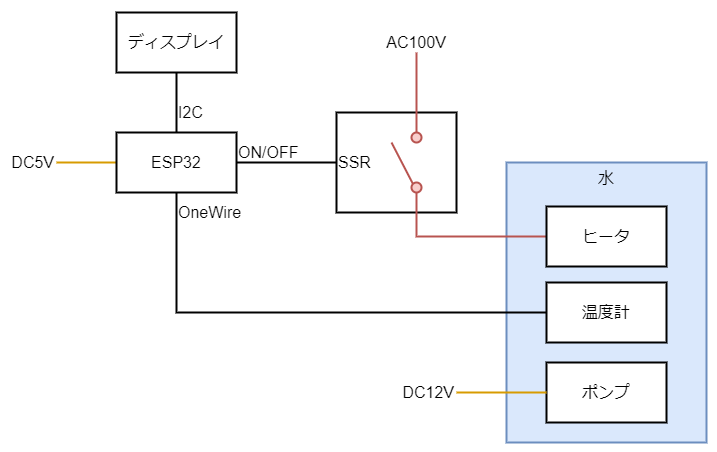

The diagram above was exported from draw.io. Its source (the exported page's mxGraphModel, read from the mxfile embedded in the PNG):
<mxGraphModel dx="1438" dy="755" grid="1" gridSize="10" guides="1" tooltips="1" connect="1" arrows="1" fold="1" page="1" pageScale="1" pageWidth="1169" pageHeight="827" math="0" shadow="0">
  <root>
    <mxCell id="0" />
    <mxCell id="1" parent="0" />
    <mxCell id="2" value="水" style="rounded=0;whiteSpace=wrap;html=1;strokeWidth=2;fontSize=16;align=center;verticalAlign=top;fillColor=#dae8fc;strokeColor=#6c8ebf;" vertex="1" parent="1">
      <mxGeometry x="770" y="280" width="200" height="280" as="geometry" />
    </mxCell>
    <mxCell id="3" value="SSR" style="rounded=0;whiteSpace=wrap;html=1;strokeWidth=2;fontSize=16;align=left;" vertex="1" parent="1">
      <mxGeometry x="600" y="230" width="120" height="100" as="geometry" />
    </mxCell>
    <mxCell id="4" style="edgeStyle=orthogonalEdgeStyle;rounded=0;orthogonalLoop=1;jettySize=auto;html=1;exitX=1;exitY=0.5;exitDx=0;exitDy=0;entryX=0;entryY=0.5;entryDx=0;entryDy=0;strokeWidth=2;fontSize=16;endArrow=none;endFill=0;" edge="1" source="21" target="3" parent="1">
      <mxGeometry relative="1" as="geometry" />
    </mxCell>
    <mxCell id="5" style="edgeStyle=orthogonalEdgeStyle;rounded=0;orthogonalLoop=1;jettySize=auto;html=1;exitX=0;exitY=0.5;exitDx=0;exitDy=0;entryX=0;entryY=0.5;entryDx=0;entryDy=0;endArrow=none;endFill=0;strokeWidth=2;fontSize=16;fillColor=#f8cecc;strokeColor=#b85450;" edge="1" source="14" target="9" parent="1">
      <mxGeometry relative="1" as="geometry">
        <mxPoint x="720" y="383.9999999999999" as="sourcePoint" />
      </mxGeometry>
    </mxCell>
    <mxCell id="6" value="AC100V" style="text;html=1;strokeColor=none;fillColor=none;align=center;verticalAlign=middle;whiteSpace=wrap;rounded=0;fontSize=16;" vertex="1" parent="1">
      <mxGeometry x="660" y="150" width="40" height="20" as="geometry" />
    </mxCell>
    <mxCell id="7" value="" style="group;rotation=-90;" vertex="1" connectable="0" parent="1">
      <mxGeometry x="640" y="265" width="60" height="30" as="geometry" />
    </mxCell>
    <mxCell id="8" style="rounded=0;orthogonalLoop=1;jettySize=auto;html=1;exitX=1;exitY=0;exitDx=0;exitDy=0;strokeWidth=2;fontSize=16;endArrow=none;endFill=0;fillColor=#f8cecc;strokeColor=#b85450;" edge="1" parent="7" source="9">
      <mxGeometry relative="1" as="geometry">
        <mxPoint x="15" y="-5" as="targetPoint" />
      </mxGeometry>
    </mxCell>
    <mxCell id="9" value="" style="ellipse;whiteSpace=wrap;html=1;aspect=fixed;strokeWidth=2;fontSize=16;rotation=-90;fillColor=#f8cecc;strokeColor=#b85450;" vertex="1" parent="7">
      <mxGeometry x="35" y="35" width="10" height="10" as="geometry" />
    </mxCell>
    <mxCell id="10" value="" style="ellipse;whiteSpace=wrap;html=1;aspect=fixed;strokeWidth=2;fontSize=16;rotation=-90;fillColor=#f8cecc;strokeColor=#b85450;" vertex="1" parent="7">
      <mxGeometry x="35" y="-15" width="10" height="10" as="geometry" />
    </mxCell>
    <mxCell id="11" value="" style="endArrow=none;html=1;strokeWidth=2;fontSize=16;exitX=0.5;exitY=1;exitDx=0;exitDy=0;entryX=1;entryY=0.5;entryDx=0;entryDy=0;fillColor=#f8cecc;strokeColor=#b85450;" edge="1" source="6" target="10" parent="1">
      <mxGeometry width="50" height="50" relative="1" as="geometry">
        <mxPoint x="610" y="290" as="sourcePoint" />
        <mxPoint x="660" y="290" as="targetPoint" />
      </mxGeometry>
    </mxCell>
    <mxCell id="12" style="edgeStyle=orthogonalEdgeStyle;rounded=0;orthogonalLoop=1;jettySize=auto;html=1;exitX=0;exitY=0.5;exitDx=0;exitDy=0;entryX=0.5;entryY=1;entryDx=0;entryDy=0;endArrow=none;endFill=0;strokeWidth=2;fontSize=16;" edge="1" source="13" target="21" parent="1">
      <mxGeometry relative="1" as="geometry" />
    </mxCell>
    <mxCell id="13" value="温度計" style="rounded=0;whiteSpace=wrap;html=1;strokeWidth=2;fontSize=16;" vertex="1" parent="1">
      <mxGeometry x="810" y="400" width="120" height="60" as="geometry" />
    </mxCell>
    <mxCell id="14" value="ヒータ" style="rounded=0;whiteSpace=wrap;html=1;strokeWidth=2;fontSize=16;" vertex="1" parent="1">
      <mxGeometry x="810" y="324" width="120" height="60" as="geometry" />
    </mxCell>
    <mxCell id="15" value="ON/OFF" style="text;html=1;strokeColor=none;fillColor=none;align=left;verticalAlign=middle;whiteSpace=wrap;rounded=0;fontSize=16;" vertex="1" parent="1">
      <mxGeometry x="500" y="260" width="40" height="20" as="geometry" />
    </mxCell>
    <mxCell id="16" value="OneWire" style="text;html=1;strokeColor=none;fillColor=none;align=left;verticalAlign=middle;whiteSpace=wrap;rounded=0;fontSize=16;" vertex="1" parent="1">
      <mxGeometry x="440" y="320" width="40" height="20" as="geometry" />
    </mxCell>
    <mxCell id="17" style="edgeStyle=orthogonalEdgeStyle;rounded=0;orthogonalLoop=1;jettySize=auto;html=1;exitX=0.5;exitY=1;exitDx=0;exitDy=0;entryX=0.5;entryY=0;entryDx=0;entryDy=0;endArrow=none;endFill=0;strokeWidth=2;fontSize=16;" edge="1" source="18" target="21" parent="1">
      <mxGeometry relative="1" as="geometry" />
    </mxCell>
    <mxCell id="18" value="ディスプレイ" style="rounded=0;whiteSpace=wrap;html=1;strokeWidth=2;fontSize=16;" vertex="1" parent="1">
      <mxGeometry x="380" y="130" width="120" height="60" as="geometry" />
    </mxCell>
    <mxCell id="19" value="I2C" style="text;html=1;strokeColor=none;fillColor=none;align=left;verticalAlign=middle;whiteSpace=wrap;rounded=0;fontSize=16;" vertex="1" parent="1">
      <mxGeometry x="440" y="220" width="40" height="20" as="geometry" />
    </mxCell>
    <mxCell id="20" value="" style="endArrow=none;html=1;strokeWidth=2;fontSize=16;exitX=0;exitY=0.5;exitDx=0;exitDy=0;fillColor=#ffe6cc;strokeColor=#d79b00;" edge="1" source="21" parent="1">
      <mxGeometry width="50" height="50" relative="1" as="geometry">
        <mxPoint x="690" y="180" as="sourcePoint" />
        <mxPoint x="320" y="280" as="targetPoint" />
      </mxGeometry>
    </mxCell>
    <mxCell id="21" value="ESP32" style="rounded=0;whiteSpace=wrap;html=1;strokeWidth=2;fontSize=16;" vertex="1" parent="1">
      <mxGeometry x="380" y="250" width="120" height="60" as="geometry" />
    </mxCell>
    <mxCell id="22" value="DC5V" style="text;html=1;strokeColor=none;fillColor=none;align=right;verticalAlign=middle;whiteSpace=wrap;rounded=0;fontSize=16;" vertex="1" parent="1">
      <mxGeometry x="280" y="270" width="40" height="20" as="geometry" />
    </mxCell>
    <mxCell id="23" value="ポンプ" style="rounded=0;whiteSpace=wrap;html=1;strokeWidth=2;fontSize=16;" vertex="1" parent="1">
      <mxGeometry x="810" y="480" width="120" height="60" as="geometry" />
    </mxCell>
    <mxCell id="24" value="" style="endArrow=none;html=1;strokeWidth=2;fontSize=16;exitX=0;exitY=0.5;exitDx=0;exitDy=0;fillColor=#ffe6cc;strokeColor=#d79b00;entryX=1;entryY=0.5;entryDx=0;entryDy=0;" edge="1" source="23" target="25" parent="1">
      <mxGeometry width="50" height="50" relative="1" as="geometry">
        <mxPoint x="690" y="529.5" as="sourcePoint" />
        <mxPoint x="720" y="530" as="targetPoint" />
      </mxGeometry>
    </mxCell>
    <mxCell id="25" value="DC12V" style="text;html=1;strokeColor=none;fillColor=none;align=right;verticalAlign=middle;whiteSpace=wrap;rounded=0;fontSize=16;" vertex="1" parent="1">
      <mxGeometry x="680" y="500" width="40" height="20" as="geometry" />
    </mxCell>
  </root>
</mxGraphModel>